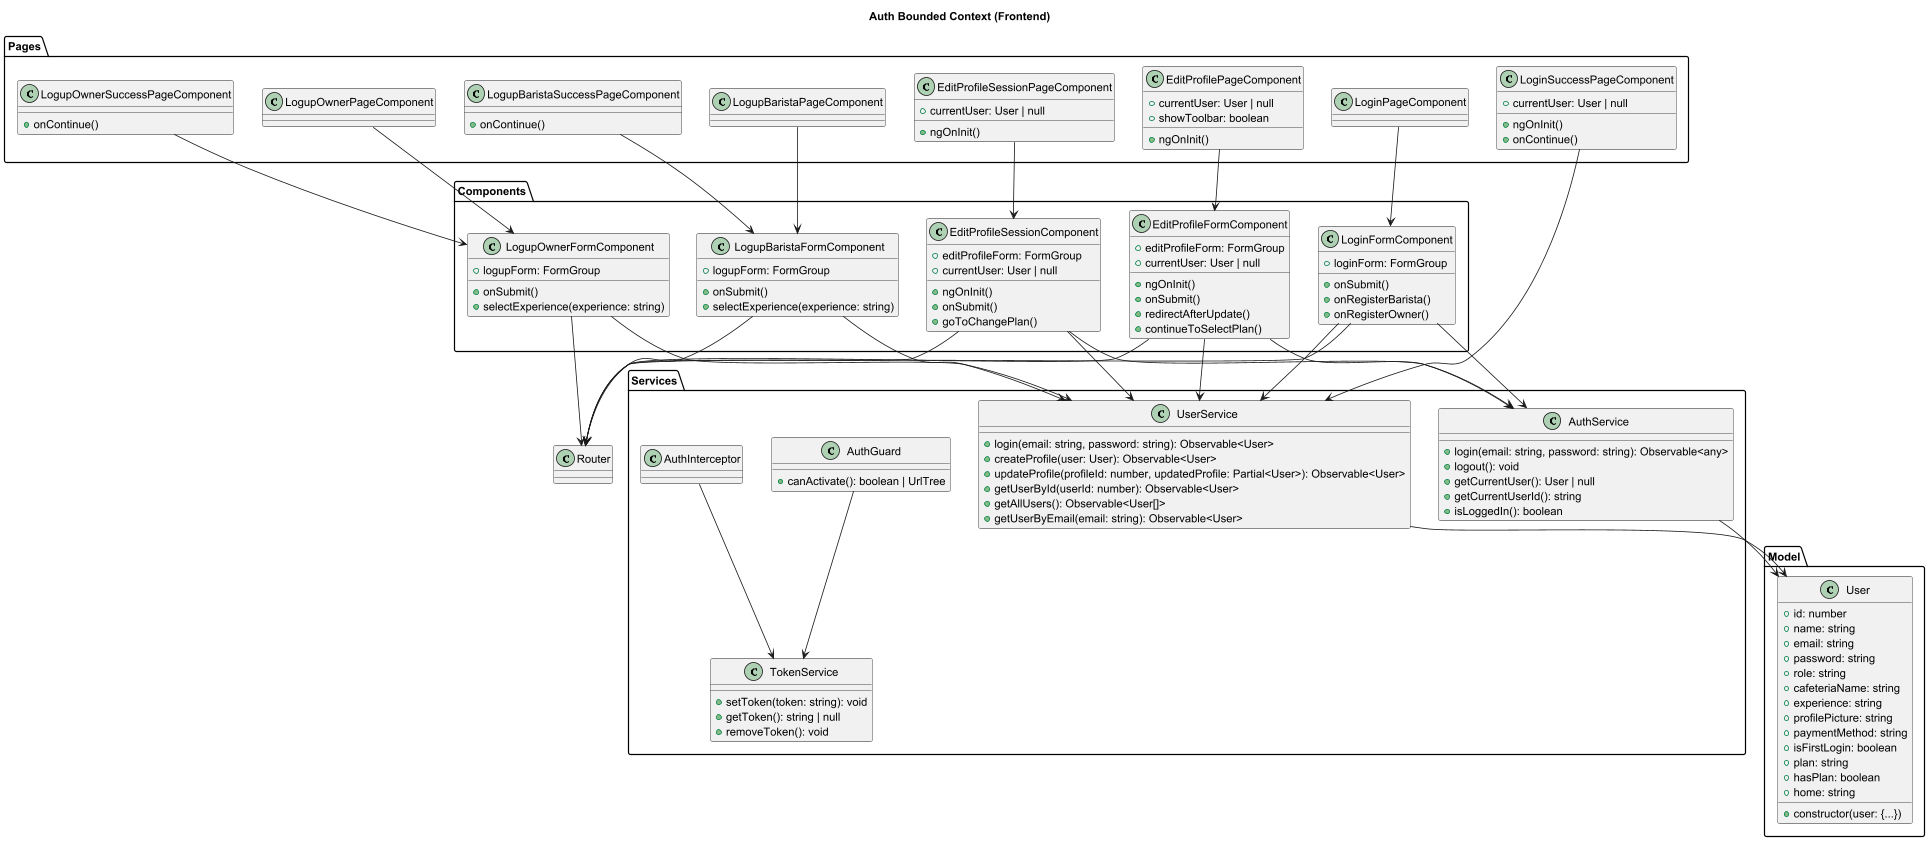

The diagram above was rendered by PlantUML. Its source (embedded in the PNG):
@startuml
title Auth Bounded Context (Frontend)

' ==== MODEL ====
package "Model" {
  class User {
    +id: number
    +name: string
    +email: string
    +password: string
    +role: string
    +cafeteriaName: string
    +experience: string
    +profilePicture: string
    +paymentMethod: string
    +isFirstLogin: boolean
    +plan: string
    +hasPlan: boolean
    +home: string
    +constructor(user: {...})
  }
}

' ==== SERVICES ====
package "Services" {
  class AuthService {
    +login(email: string, password: string): Observable<any>
    +logout(): void
    +getCurrentUser(): User | null
    +getCurrentUserId(): string
    +isLoggedIn(): boolean
  }
  class UserService {
    +login(email: string, password: string): Observable<User>
    +createProfile(user: User): Observable<User>
    +updateProfile(profileId: number, updatedProfile: Partial<User>): Observable<User>
    +getUserById(userId: number): Observable<User>
    +getAllUsers(): Observable<User[]>
    +getUserByEmail(email: string): Observable<User>
  }
  class TokenService {
    +setToken(token: string): void
    +getToken(): string | null
    +removeToken(): void
  }
  class AuthGuard {
    +canActivate(): boolean | UrlTree
  }
  class AuthInterceptor
}

' ==== COMPONENTS ====
package "Components" {
  class EditProfileFormComponent {
    +editProfileForm: FormGroup
    +currentUser: User | null
    +ngOnInit()
    +onSubmit()
    +redirectAfterUpdate()
    +continueToSelectPlan()
  }
  class EditProfileSessionComponent {
    +editProfileForm: FormGroup
    +currentUser: User | null
    +ngOnInit()
    +onSubmit()
    +goToChangePlan()
  }
  class LoginFormComponent {
    +loginForm: FormGroup
    +onSubmit()
    +onRegisterBarista()
    +onRegisterOwner()
  }
  class LogupBaristaFormComponent {
    +logupForm: FormGroup
    +onSubmit()
    +selectExperience(experience: string)
  }
  class LogupOwnerFormComponent {
    +logupForm: FormGroup
    +onSubmit()
    +selectExperience(experience: string)
  }
}

' ==== PAGES ====
package "Pages" {
  class EditProfilePageComponent {
    +currentUser: User | null
    +ngOnInit()
    +showToolbar: boolean
  }
  class EditProfileSessionPageComponent {
    +currentUser: User | null
    +ngOnInit()
  }
  class LoginPageComponent
  class LoginSuccessPageComponent {
    +currentUser: User | null
    +ngOnInit()
    +onContinue()
  }
  class LogupBaristaPageComponent
  class LogupBaristaSuccessPageComponent {
    +onContinue()
  }
  class LogupOwnerPageComponent
  class LogupOwnerSuccessPageComponent {
    +onContinue()
  }
}

' ==== RELATIONSHIPS ====
' Components <-> Services
EditProfileFormComponent --> UserService
EditProfileFormComponent --> AuthService
EditProfileFormComponent --> Router
EditProfileSessionComponent --> AuthService
EditProfileSessionComponent --> UserService
EditProfileSessionComponent --> Router
LoginFormComponent --> AuthService
LoginFormComponent --> UserService
LoginFormComponent --> Router
LogupBaristaFormComponent --> UserService
LogupBaristaFormComponent --> Router
LogupOwnerFormComponent --> UserService
LogupOwnerFormComponent --> Router

' Pages <-> Components
EditProfilePageComponent --> EditProfileFormComponent
EditProfileSessionPageComponent --> EditProfileSessionComponent
LoginPageComponent --> LoginFormComponent
LoginSuccessPageComponent --> UserService
LogupBaristaPageComponent --> LogupBaristaFormComponent
LogupBaristaSuccessPageComponent --> LogupBaristaFormComponent
LogupOwnerPageComponent --> LogupOwnerFormComponent
LogupOwnerSuccessPageComponent --> LogupOwnerFormComponent

' Services <-> Model
AuthService --> User
UserService --> User

' Guards/Interceptors
AuthGuard --> TokenService
AuthInterceptor --> TokenService

@enduml